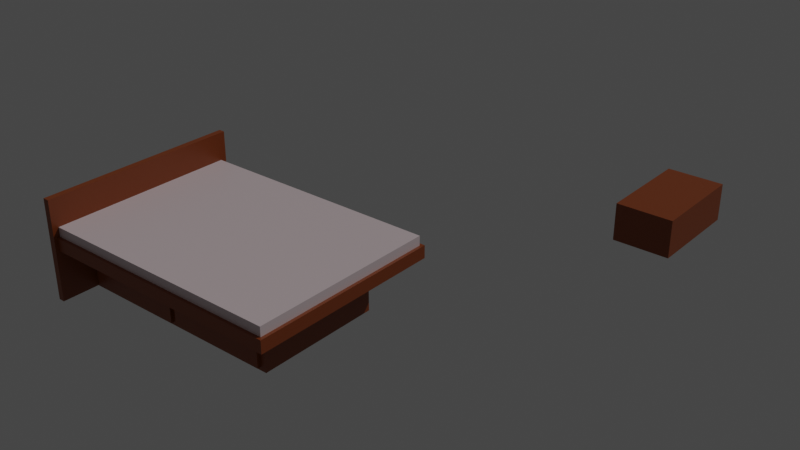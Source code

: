 # Source: design01.blend  (saved by Blender 2.80.75; exported with 4.5.12 LTS)
import bpy
from mathutils import Matrix  # noqa: F401  (used for matrix-valued properties, if any)

bpy.ops.wm.read_factory_settings(use_empty=True)
scene = bpy.context.scene
scene.name = 'Scene'

# ---- collections
col_collection = bpy.data.collections.new('Collection'); scene.collection.children.link(col_collection)
col_frame = bpy.data.collections.new('frame'); scene.collection.children.link(col_frame)

# ---- materials (node trees are filled in below, after node groups)
mat_material = bpy.data.materials.new('Material')
mat_material.alpha_threshold = 0.0
mat_material.use_transparent_shadow = False
mat_material.line_color = (0.0, 0.0, 0.0, 1.0)
mat_material_001 = bpy.data.materials.new('Material.001')
mat_material_001.alpha_threshold = 0.0
mat_material_001.use_transparent_shadow = False
mat_material_001.line_color = (0.0, 0.0, 0.0, 1.0)

# ---- material node trees
mat_material.use_nodes = True; mat_material.node_tree.nodes.clear()
_N = mat_material.node_tree.nodes; _L = mat_material.node_tree.links
n0 = _N.new('ShaderNodeOutputMaterial'); n0.name = 'Material Output'; n0.location = (300, 300)
n1 = _N.new('ShaderNodeBsdfPrincipled'); n1.name = 'Principled BSDF'; n1.location = (10, 300)
n1.distribution = 'GGX'
n1.subsurface_method = 'BURLEY'
n1.inputs[0].default_value = (0.8, 0.661, 0.6819, 1.0)
n1.inputs[2].default_value = 0.4
n1.inputs[3].default_value = 1.45
n1.inputs[27].default_value = (0.0, 0.0, 0.0, 1.0)
n1.inputs[28].default_value = 1.0
_L.new(n1.outputs[0], n0.inputs[0])
n0.is_active_output = True
mat_material_001.use_nodes = True; mat_material_001.node_tree.nodes.clear()
_N = mat_material_001.node_tree.nodes; _L = mat_material_001.node_tree.links
n0 = _N.new('ShaderNodeOutputMaterial'); n0.name = 'Material Output'; n0.location = (300, 300)
n1 = _N.new('ShaderNodeBsdfPrincipled'); n1.name = 'Principled BSDF'; n1.location = (10, 300)
n1.distribution = 'GGX'
n1.subsurface_method = 'BURLEY'
n1.inputs[0].default_value = (0.2529, 0.05477, 0.009605, 1.0)
n1.inputs[2].default_value = 0.4
n1.inputs[3].default_value = 1.45
n1.inputs[27].default_value = (0.0, 0.0, 0.0, 1.0)
n1.inputs[28].default_value = 1.0
_L.new(n1.outputs[0], n0.inputs[0])
n0.is_active_output = True

# ---- world
world_world = bpy.data.worlds.new('World'); scene.world = world_world
world_world.use_nodes = True; world_world.node_tree.nodes.clear()
_N = world_world.node_tree.nodes; _L = world_world.node_tree.links
n0 = _N.new('ShaderNodeOutputWorld'); n0.name = 'World Output'; n0.location = (300, 300)
n1 = _N.new('ShaderNodeBackground'); n1.name = 'Background'; n1.location = (10, 300)
n1.inputs[0].default_value = (0.05088, 0.05088, 0.05088, 1.0)
_L.new(n1.outputs[0], n0.inputs[0])
n0.is_active_output = True
world_world.color = (0.05088, 0.05088, 0.05088)
world_world.use_sun_shadow = False
world_world.sun_shadow_jitter_overblur = 0.0

# ---- lights
light_sun = bpy.data.lights.new('Sun', 'SUN')
light_sun.transmission_factor = 0.0
light_sun.energy = 1.0
light_sun.shadow_soft_size = 0.125

# ---- meshes
me_cube = bpy.data.meshes.new('Cube')
me_cube.from_pydata([(40.0, 30.0, 6.0), (40.0, 30.0, 0.0), (40.0, -30.0, 6.0), (40.0, -30.0, 0.0), (-40.0, 30.0, 6.0), (-40.0, 30.0, 0.0), (-40.0, -30.0, 6.0), (-40.0, -30.0, 0.0)], [], [(0, 4, 6, 2), (3, 2, 6, 7), (7, 6, 4, 5), (5, 1, 3, 7), (1, 0, 2, 3), (5, 4, 0, 1)])
_uv = me_cube.uv_layers.new(name='UVMap')
_uv.uv.foreach_set('vector', [0.375, 0.0, 0.625, 0.0, 0.625, 0.25, 0.375, 0.25, 0.375, 0.25, 0.625, 0.25, 0.625, 0.5, 0.375, 0.5, 0.375, 0.5, 0.625, 0.5, 0.625, 0.75, 0.375, 0.75, 0.375, 0.75, 0.625, 0.75, 0.625, 1.0, 0.375, 1.0, 0.125, 0.5, 0.375, 0.5, 0.375, 0.75, 0.125, 0.75, 0.625, 0.5, 0.875, 0.5, 0.875, 0.75, 0.625, 0.75])
me_cube.materials.append(mat_material)
me_cube.use_remesh_preserve_volume = False
me_cube.use_remesh_preserve_attributes = False
me_cube.use_mirror_vertex_groups = False
me_cube.update()
me_cube_001 = bpy.data.meshes.new('Cube.001')
me_cube_001.from_pydata([(30.0, 20.0, 16.0), (30.0, 20.0, 0.0), (30.0, -20.0, 16.0), (30.0, -20.0, 0.0), (-40.0, 20.0, 16.0), (-40.0, 20.0, 0.0), (-40.0, -20.0, 16.0), (-40.0, -20.0, 0.0)], [], [(0, 4, 6, 2), (3, 2, 6, 7), (7, 6, 4, 5), (5, 1, 3, 7), (1, 0, 2, 3), (5, 4, 0, 1)])
_uv = me_cube_001.uv_layers.new(name='UVMap')
_uv.uv.foreach_set('vector', [0.375, 0.0, 0.625, 0.0, 0.625, 0.25, 0.375, 0.25, 0.375, 0.25, 0.625, 0.25, 0.625, 0.5, 0.375, 0.5, 0.375, 0.5, 0.625, 0.5, 0.625, 0.75, 0.375, 0.75, 0.375, 0.75, 0.625, 0.75, 0.625, 1.0, 0.375, 1.0, 0.125, 0.5, 0.375, 0.5, 0.375, 0.75, 0.125, 0.75, 0.625, 0.5, 0.875, 0.5, 0.875, 0.75, 0.625, 0.75])
me_cube_001.materials.append(mat_material_001)
me_cube_001.use_remesh_preserve_volume = False
me_cube_001.use_remesh_preserve_attributes = False
me_cube_001.use_mirror_vertex_groups = False
me_cube_001.update()
me_cube_002 = bpy.data.meshes.new('Cube.002')
me_cube_002.from_pydata([(18.0, 16.0, 12.0), (18.0, 16.0, 0.0), (18.0, -16.0, 12.0), (18.0, -16.0, 0.0), (0.0, 16.0, 12.0), (0.0, 16.0, 0.0), (-2.001e-07, -16.0, 12.0), (-2.001e-07, -16.0, 0.0)], [], [(0, 4, 6, 2), (3, 2, 6, 7), (7, 6, 4, 5), (5, 1, 3, 7), (1, 0, 2, 3), (5, 4, 0, 1)])
_uv = me_cube_002.uv_layers.new(name='UVMap')
_uv.uv.foreach_set('vector', [0.375, 0.0, 0.625, 0.0, 0.625, 0.25, 0.375, 0.25, 0.375, 0.25, 0.625, 0.25, 0.625, 0.5, 0.375, 0.5, 0.375, 0.5, 0.625, 0.5, 0.625, 0.75, 0.375, 0.75, 0.375, 0.75, 0.625, 0.75, 0.625, 1.0, 0.375, 1.0, 0.125, 0.5, 0.375, 0.5, 0.375, 0.75, 0.125, 0.75, 0.625, 0.5, 0.875, 0.5, 0.875, 0.75, 0.625, 0.75])
me_cube_002.materials.append(mat_material_001)
me_cube_002.use_remesh_preserve_volume = False
me_cube_002.use_remesh_preserve_attributes = False
me_cube_002.use_mirror_vertex_groups = False
me_cube_002.update()
me_cube_003 = bpy.data.meshes.new('Cube.003')
me_cube_003.from_pydata([(41.0, 31.0, 2.0), (41.0, 31.0, 0.0), (41.0, -31.0, 2.0), (41.0, -31.0, 0.0), (41.0, -30.0, 2.0), (41.0, -30.0, 0.0), (41.0, 30.0, 0.0), (41.0, 30.0, 2.0), (40.0, 31.0, 0.0), (40.0, -31.0, 2.0), (40.0, -31.0, 0.0), (40.0, 31.0, 2.0), (40.0, -30.0, 0.0), (40.0, -30.0, 2.0), (40.0, 30.0, 2.0), (40.0, 30.0, 0.0), (-40.0, 31.0, 0.0), (-40.0, -31.0, 2.0), (-40.0, -30.0, 0.0), (-40.0, 30.0, 0.0), (-40.0, -31.0, 0.0), (-40.0, 31.0, 2.0), (-40.0, -30.0, 2.0), (-40.0, 30.0, 2.0), (-40.0, -31.0, 4.0), (41.0, -30.0, 4.0), (41.0, -31.0, 4.0), (40.0, 31.0, 4.0), (41.0, 31.0, 4.0), (41.0, 30.0, 4.0), (40.0, -30.0, 4.0), (40.0, 30.0, 4.0), (40.0, -31.0, 4.0), (-40.0, 31.0, 4.0), (-40.0, -30.0, 4.0), (-40.0, 30.0, 4.0), (-30.0, -15.0, 2.0), (25.0, -15.0, 2.0), (-30.0, 15.0, 2.0), (25.0, 15.0, 2.0), (25.0, 15.0, 0.0), (25.0, -15.0, 0.0), (-30.0, -15.0, 0.0), (-30.0, 15.0, 0.0)], [], [(9, 2, 26, 32), (12, 5, 3, 10), (5, 4, 2, 3), (8, 11, 0, 1), (6, 7, 4, 5), (15, 6, 5, 12), (8, 1, 6, 15), (1, 0, 7, 6), (16, 8, 15, 19), (4, 7, 29, 25), (19, 15, 40, 43), (16, 21, 11, 8), (18, 12, 10, 20), (3, 2, 9, 10), (14, 23, 38, 39), (10, 9, 17, 20), (23, 14, 31, 35), (28, 27, 31, 29), (29, 31, 30, 25), (25, 30, 32, 26), (27, 33, 35, 31), (30, 34, 24, 32), (2, 4, 25, 26), (17, 9, 32, 24), (7, 0, 28, 29), (14, 13, 30, 31), (11, 21, 33, 27), (0, 11, 27, 28), (13, 22, 34, 30), (23, 22, 36, 38), (22, 13, 37, 36), (13, 14, 39, 37), (18, 19, 43, 42), (15, 12, 41, 40), (12, 18, 42, 41), (36, 42, 43, 38), (36, 37, 41, 42), (37, 39, 40, 41), (38, 43, 40, 39)])
_uv = me_cube_003.uv_layers.new(name='UVMap')
_uv.uv.foreach_set('vector', [0.625, 0.2708, 0.625, 0.25, 0.625, 0.25, 0.625, 0.2708, 0.6042, 0.875, 0.625, 0.875, 0.625, 1.0, 0.6042, 1.0, 0.125, 0.625, 0.375, 0.625, 0.375, 0.75, 0.125, 0.75, 0.625, 0.7292, 0.875, 0.7292, 0.875, 0.75, 0.625, 0.75, 0.125, 0.5274, 0.375, 0.5274, 0.375, 0.625, 0.125, 0.625, 0.6042, 0.7774, 0.625, 0.7774, 0.625, 0.875, 0.6042, 0.875, 0.6042, 0.75, 0.625, 0.75, 0.625, 0.7774, 0.6042, 0.7774, 0.125, 0.5, 0.375, 0.5, 0.375, 0.5274, 0.125, 0.5274, 0.4896, 0.75, 0.6042, 0.75, 0.6042, 0.7774, 0.4896, 0.7774, 0.375, 0.625, 0.375, 0.5274, 0.375, 0.5274, 0.375, 0.625, 0.4896, 0.7774, 0.6042, 0.7774, 0.6042, 0.7774, 0.4896, 0.7774, 0.625, 0.6146, 0.875, 0.6146, 0.875, 0.7292, 0.625, 0.7292, 0.4896, 0.875, 0.6042, 0.875, 0.6042, 1.0, 0.4896, 1.0, 0.375, 0.25, 0.625, 0.25, 0.625, 0.2708, 0.375, 0.2708, 0.3958, 0.02742, 0.5104, 0.02742, 0.5104, 0.02742, 0.3958, 0.02742, 0.375, 0.2708, 0.625, 0.2708, 0.625, 0.3854, 0.375, 0.3854, 0.5104, 0.02742, 0.3958, 0.02742, 0.3958, 0.02742, 0.5104, 0.02742, 0.375, 0.0, 0.3958, 0.0, 0.3958, 0.02742, 0.375, 0.02742, 0.375, 0.02742, 0.3958, 0.02742, 0.3958, 0.125, 0.375, 0.125, 0.375, 0.125, 0.3958, 0.125, 0.3958, 0.25, 0.375, 0.25, 0.3958, 0.0, 0.5104, 0.0, 0.5104, 0.02742, 0.3958, 0.02742, 0.3958, 0.125, 0.5104, 0.125, 0.5104, 0.25, 0.3958, 0.25, 0.375, 0.75, 0.375, 0.625, 0.375, 0.625, 0.375, 0.75, 0.625, 0.3854, 0.625, 0.2708, 0.625, 0.2708, 0.625, 0.3854, 0.375, 0.5274, 0.375, 0.5, 0.375, 0.5, 0.375, 0.5274, 0.3958, 0.02742, 0.3958, 0.125, 0.3958, 0.125, 0.3958, 0.02742, 0.875, 0.7292, 0.875, 0.6146, 0.875, 0.6146, 0.875, 0.7292, 0.875, 0.75, 0.875, 0.7292, 0.875, 0.7292, 0.875, 0.75, 0.3958, 0.125, 0.5104, 0.125, 0.5104, 0.125, 0.3958, 0.125, 0.5104, 0.02742, 0.5104, 0.125, 0.5104, 0.125, 0.5104, 0.02742, 0.5104, 0.125, 0.3958, 0.125, 0.3958, 0.125, 0.5104, 0.125, 0.3958, 0.125, 0.3958, 0.02742, 0.3958, 0.02742, 0.3958, 0.125, 0.4896, 0.875, 0.4896, 0.7774, 0.4896, 0.7774, 0.4896, 0.875, 0.6042, 0.7774, 0.6042, 0.875, 0.6042, 0.875, 0.6042, 0.7774, 0.6042, 0.875, 0.4896, 0.875, 0.4896, 0.875, 0.6042, 0.875, 0.5104, 0.125, 0.4896, 0.875, 0.4896, 0.7774, 0.5104, 0.02742, 0.5104, 0.125, 0.3958, 0.125, 0.6042, 0.875, 0.4896, 0.875, 0.3958, 0.125, 0.3958, 0.02742, 0.6042, 0.7774, 0.6042, 0.875, 0.5104, 0.02742, 0.4896, 0.7774, 0.6042, 0.7774, 0.3958, 0.02742])
me_cube_003.materials.append(mat_material_001)
me_cube_003.use_remesh_preserve_volume = False
me_cube_003.use_remesh_preserve_attributes = False
me_cube_003.use_mirror_vertex_groups = False
me_cube_003.update()
me_cube_004 = bpy.data.meshes.new('Cube.004')
me_cube_004.from_pydata([(32.0, 26.0, 16.0), (32.0, 26.0, 14.0), (32.0, 24.0, 16.0), (32.0, 24.0, 14.0), (-40.0, 26.0, 16.0), (-40.0, 26.0, 14.0), (-40.0, 24.0, 16.0), (-40.0, 24.0, 14.0), (34.0, 26.0, 16.0), (34.0, 26.0, 14.0), (34.0, 24.0, 16.0), (34.0, 24.0, 14.0), (32.0, -26.0, 16.0), (32.0, -26.0, 14.0), (34.0, -26.0, 16.0), (34.0, -26.0, 14.0), (32.0, -24.0, 16.0), (34.0, -24.0, 16.0), (32.0, -24.0, 14.0), (34.0, -24.0, 14.0), (-40.0, -26.0, 16.0), (-40.0, -26.0, 14.0), (-40.0, -24.0, 16.0), (-40.0, -24.0, 14.0)], [], [(0, 4, 6, 2), (3, 2, 6, 7), (7, 6, 4, 5), (5, 1, 3, 7), (17, 16, 12, 14), (5, 4, 0, 1), (9, 8, 10, 11), (1, 0, 8, 9), (3, 1, 9, 11), (0, 2, 10, 8), (12, 13, 15, 14), (18, 13, 21, 23), (19, 17, 14, 15), (18, 19, 15, 13), (3, 11, 19, 18), (11, 10, 17, 19), (2, 3, 18, 16), (10, 2, 16, 17), (22, 23, 21, 20), (12, 16, 22, 20), (13, 12, 20, 21), (16, 18, 23, 22)])
_uv = me_cube_004.uv_layers.new(name='UVMap')
_uv.uv.foreach_set('vector', [0.375, 0.0, 0.625, 0.0, 0.625, 0.25, 0.375, 0.25, 0.375, 0.25, 0.625, 0.25, 0.625, 0.5, 0.375, 0.5, 0.375, 0.5, 0.625, 0.5, 0.625, 0.75, 0.375, 0.75, 0.375, 0.75, 0.625, 0.75, 0.625, 1.0, 0.375, 1.0, 0.375, 0.25, 0.375, 0.25, 0.375, 0.25, 0.375, 0.25, 0.625, 0.5, 0.875, 0.5, 0.875, 0.75, 0.625, 0.75, 0.125, 0.5, 0.375, 0.5, 0.375, 0.75, 0.125, 0.75, 0.625, 0.75, 0.875, 0.75, 0.875, 0.75, 0.625, 0.75, 0.625, 1.0, 0.625, 0.75, 0.625, 0.75, 0.625, 1.0, 0.375, 0.0, 0.375, 0.25, 0.375, 0.25, 0.375, 0.0, 0.625, 0.25, 0.375, 0.25, 0.375, 0.25, 0.625, 0.25, 0.625, 1.0, 0.625, 1.0, 0.625, 1.0, 0.625, 1.0, 0.125, 0.75, 0.375, 0.75, 0.375, 0.75, 0.125, 0.75, 0.625, 1.0, 0.625, 1.0, 0.625, 1.0, 0.625, 1.0, 0.625, 1.0, 0.625, 1.0, 0.625, 1.0, 0.625, 1.0, 0.125, 0.75, 0.375, 0.75, 0.375, 0.75, 0.125, 0.75, 0.625, 0.25, 0.375, 0.25, 0.375, 0.25, 0.625, 0.25, 0.375, 0.25, 0.375, 0.25, 0.375, 0.25, 0.375, 0.25, 0.625, 0.25, 0.375, 0.25, 0.375, 0.25, 0.625, 0.25, 0.375, 0.25, 0.375, 0.25, 0.375, 0.25, 0.375, 0.25, 0.375, 0.25, 0.625, 0.25, 0.625, 0.25, 0.375, 0.25, 0.625, 0.25, 0.375, 0.25, 0.375, 0.25, 0.625, 0.25])
me_cube_004.materials.append(mat_material_001)
me_cube_004.use_remesh_preserve_volume = False
me_cube_004.use_remesh_preserve_attributes = False
me_cube_004.use_mirror_vertex_groups = False
me_cube_004.update()
me_cube_005 = bpy.data.meshes.new('Cube.005')
me_cube_005.from_pydata([(2.0, 32.0, 32.0), (2.0, 32.0, 0.0), (2.0, -32.0, 32.0), (2.0, -32.0, 0.0), (0.0, 32.0, 32.0), (0.0, 32.0, 0.0), (0.0, -32.0, 32.0), (0.0, -32.0, 0.0)], [], [(0, 4, 6, 2), (3, 2, 6, 7), (7, 6, 4, 5), (5, 1, 3, 7), (1, 0, 2, 3), (5, 4, 0, 1)])
_uv = me_cube_005.uv_layers.new(name='UVMap')
_uv.uv.foreach_set('vector', [0.375, 0.0, 0.625, 0.0, 0.625, 0.25, 0.375, 0.25, 0.375, 0.25, 0.625, 0.25, 0.625, 0.5, 0.375, 0.5, 0.375, 0.5, 0.625, 0.5, 0.625, 0.75, 0.375, 0.75, 0.375, 0.75, 0.625, 0.75, 0.625, 1.0, 0.375, 1.0, 0.125, 0.5, 0.375, 0.5, 0.375, 0.75, 0.125, 0.75, 0.625, 0.5, 0.875, 0.5, 0.875, 0.75, 0.625, 0.75])
me_cube_005.materials.append(mat_material_001)
me_cube_005.use_remesh_preserve_volume = False
me_cube_005.use_remesh_preserve_attributes = False
me_cube_005.use_mirror_vertex_groups = False
me_cube_005.update()

# ---- objects
ob_mattress = bpy.data.objects.new('mattress', me_cube)
ob_fame_base = bpy.data.objects.new('fame_base', me_cube_001)
ob_drawer = bpy.data.objects.new('drawer', me_cube_002)
ob_drawer_001 = bpy.data.objects.new('drawer.001', me_cube_002)
ob_fame_base_001 = bpy.data.objects.new('fame_base.001', me_cube_003)
ob_drawer_002 = bpy.data.objects.new('drawer.002', me_cube_002)
ob_drawer_003 = bpy.data.objects.new('drawer.003', me_cube_002)
ob_drawer_004 = bpy.data.objects.new('drawer.004', me_cube_002)
ob_sun = bpy.data.objects.new('Sun', light_sun)
ob_light_hide = bpy.data.objects.new('light_hide', me_cube_004)
ob_mattress_001 = bpy.data.objects.new('mattress.001', me_cube)
ob_fame_base_002 = bpy.data.objects.new('fame_base.002', me_cube_005)

# ---- transforms, parenting, visibility, modifiers, constraints
ob_mattress.location = (0.0, 0.0, 0.0)
ob_mattress.lock_rotations_4d = False
ob_mattress.empty_display_type = 'ARROWS'
ob_mattress.lineart.crease_threshold = 0.0
ob_fame_base.location = (0.0, 0.0, 0.0)
ob_fame_base.lock_rotations_4d = False
ob_fame_base.empty_display_type = 'ARROWS'
ob_fame_base.lineart.crease_threshold = 0.0
ob_drawer.location = (70.0, 100.0, 10.0)
ob_drawer.lock_rotations_4d = False
ob_drawer.empty_display_type = 'ARROWS'
ob_drawer.lineart.crease_threshold = 0.0
ob_drawer_001.location = (12.0, 3.0, 1.0)
ob_drawer_001.rotation_euler = (0.0, -0.0, 1.571)
ob_drawer_001.lock_rotations_4d = False
ob_drawer_001.empty_display_type = 'ARROWS'
ob_drawer_001.lineart.crease_threshold = 0.0
ob_fame_base_001.location = (0.0, 0.0, 16.0)
ob_fame_base_001.lock_rotations_4d = False
ob_fame_base_001.empty_display_type = 'ARROWS'
ob_fame_base_001.lineart.crease_threshold = 0.0
ob_drawer_002.location = (-22.0, 3.0, 1.0)
ob_drawer_002.rotation_euler = (0.0, -0.0, 1.571)
ob_drawer_002.lock_rotations_4d = False
ob_drawer_002.empty_display_type = 'ARROWS'
ob_drawer_002.lineart.crease_threshold = 0.0
ob_drawer_003.location = (-22.0, -3.0, 1.0)
ob_drawer_003.rotation_euler = (0.0, -0.0, 4.712)
ob_drawer_003.lock_rotations_4d = False
ob_drawer_003.empty_display_type = 'ARROWS'
ob_drawer_003.lineart.crease_threshold = 0.0
ob_drawer_004.location = (12.0, -3.0, 1.0)
ob_drawer_004.rotation_euler = (0.0, -0.0, 4.712)
ob_drawer_004.lock_rotations_4d = False
ob_drawer_004.empty_display_type = 'ARROWS'
ob_drawer_004.lineart.crease_threshold = 0.0
ob_sun.location = (0.0, 0.0, 100.0)
ob_sun.rotation_euler = (-0.7309, 0.2739, -0.2728)
ob_sun.lineart.crease_threshold = 0.0
ob_light_hide.location = (0.0, 0.0, 0.0)
ob_light_hide.lock_rotations_4d = False
ob_light_hide.empty_display_type = 'ARROWS'
ob_light_hide.lineart.crease_threshold = 0.0
ob_mattress_001.location = (0.0, 0.0, 17.0)
ob_mattress_001.lock_rotations_4d = False
ob_mattress_001.empty_display_type = 'ARROWS'
ob_mattress_001.lineart.crease_threshold = 0.0
ob_fame_base_002.location = (-42.0, 0.0, 0.0)
ob_fame_base_002.lock_rotations_4d = False
ob_fame_base_002.empty_display_type = 'ARROWS'
ob_fame_base_002.lineart.crease_threshold = 0.0

# ---- collection membership
col_collection.objects.link(ob_mattress)
col_frame.objects.link(ob_fame_base)
col_frame.objects.link(ob_drawer)
col_frame.objects.link(ob_drawer_001)
col_frame.objects.link(ob_fame_base_001)
col_frame.objects.link(ob_drawer_002)
col_frame.objects.link(ob_drawer_003)
col_frame.objects.link(ob_drawer_004)
col_frame.objects.link(ob_sun)
col_frame.objects.link(ob_light_hide)
col_frame.objects.link(ob_mattress_001)
col_frame.objects.link(ob_fame_base_002)
def _layer_coll(name, lc=None):
    lc = lc or bpy.context.view_layer.layer_collection
    for c in lc.children:
        if c.name == name: return c
        r = _layer_coll(name, c)
        if r: return r
_layer_coll('Collection').exclude = True

# ---- scene / render settings (as saved in the file)
scene.frame_start = 1; scene.frame_end = 250; scene.frame_set(1)
scene.render.engine = 'BLENDER_EEVEE_NEXT'
scene.cycles.use_denoising = False
scene.cycles.samples = 128
scene.cycles.sampling_pattern = 'TABULATED_SOBOL'
scene.cycles.use_adaptive_sampling = False
scene.cycles.use_light_tree = False
scene.view_settings.view_transform = 'Filmic'
bpy.context.view_layer.update()

# ---- added for rendering (the .blend has no active camera): camera
cam_auto = bpy.data.cameras.new('AutoCamera')
cam_auto.lens = 50.0
cam_auto.sensor_width = 36.0
cam_auto.clip_end = 3240.54
ob_auto_camera = bpy.data.objects.new('AutoCamera', cam_auto)
scene.collection.objects.link(ob_auto_camera)
ob_auto_camera.location = (207.647, -179.576, 163.717)
ob_auto_camera.rotation_euler = (1.09748, -7.21219e-08, 0.694738)
scene.camera = ob_auto_camera
bpy.context.view_layer.update()
